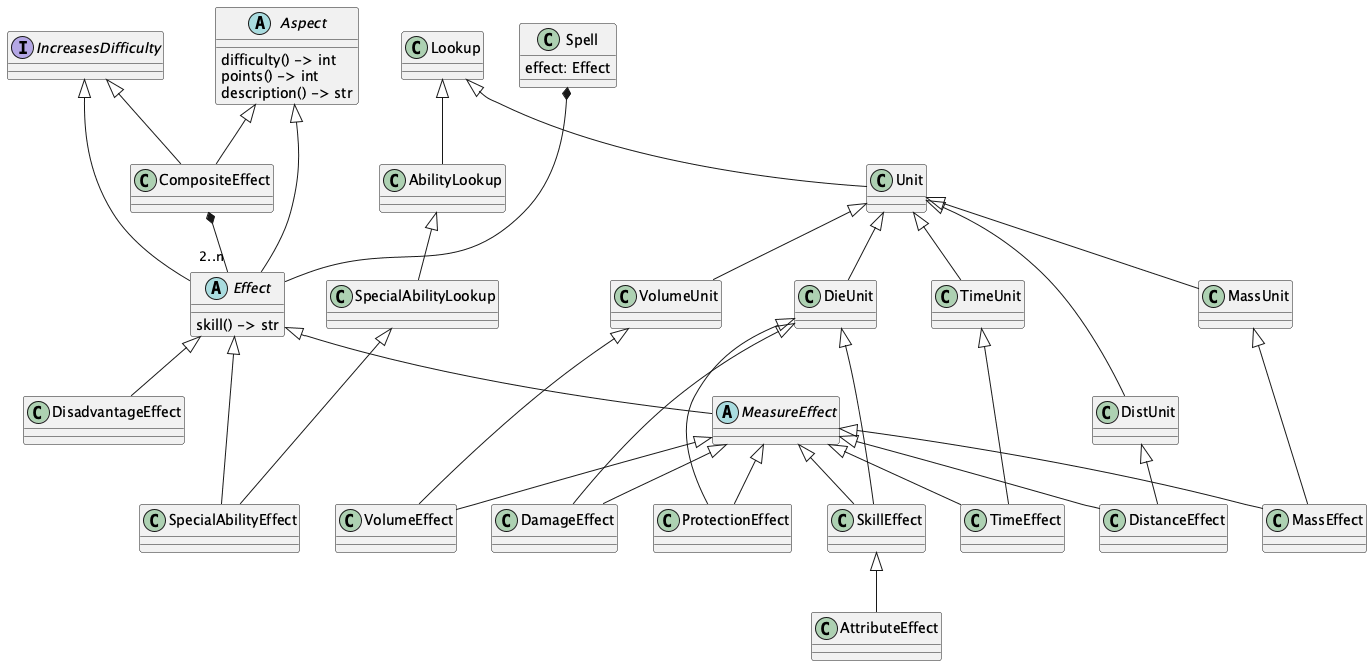

The diagram above was rendered by PlantUML. Its source (embedded in the PNG):
@startuml
    'https://plantuml.com/class-diagram

    interface IncreasesDifficulty

    class Spell {
        effect: Effect
    }

    abstract class Aspect {
        difficulty() -> int
        points() -> int
        description() -> str
    }

    abstract class Effect {
        skill() -> str
    }
    IncreasesDifficulty <|--- Effect
    Aspect <|-- Effect

    Spell *--- Effect

    abstract class MeasureEffect
    Effect <|-- MeasureEffect

    class DamageEffect
    MeasureEffect <|-- DamageEffect
    DieUnit <|--- DamageEffect

    class ProtectionEffect
    MeasureEffect <|-- ProtectionEffect
    DieUnit <|--- ProtectionEffect

    class SkillEffect
    MeasureEffect <|-- SkillEffect
    DieUnit <|--- SkillEffect

    class AttributeEffect
    SkillEffect <|-- AttributeEffect

    class SpecialAbilityEffect
    Effect <|-- SpecialAbilityEffect
    SpecialAbilityLookup <|--- SpecialAbilityEffect

    class SpecialAbilityLookup
    AbilityLookup <|-- SpecialAbilityLookup

    class AbilityLookup
    Lookup <|-- AbilityLookup

    class DisadvantageEffect
    Effect <|-- DisadvantageEffect

    class TimeEffect
    MeasureEffect <|-- TimeEffect
    TimeUnit <|--- TimeEffect

    class DistanceEffect
    MeasureEffect <|-- DistanceEffect
    DistUnit <|-- DistanceEffect

    class MassEffect
    MeasureEffect <|-- MassEffect
    MassUnit <|--- MassEffect

    class VolumeEffect
    MeasureEffect <|-- VolumeEffect
    VolumeUnit <|--- VolumeEffect

    class CompositeEffect
    IncreasesDifficulty <|-- CompositeEffect
    Aspect <|-- CompositeEffect
    CompositeEffect *-- "2..n" Effect

    class Unit
    Lookup <|-- Unit
    class DieUnit
    Unit <|-- DieUnit
    class TimeUnit
    Unit <|-- TimeUnit
    class MassUnit
    Unit <|-- MassUnit
    class DistUnit
    Unit <|-- DistUnit
    class VolumeUnit
    Unit <|-- VolumeUnit

@enduml